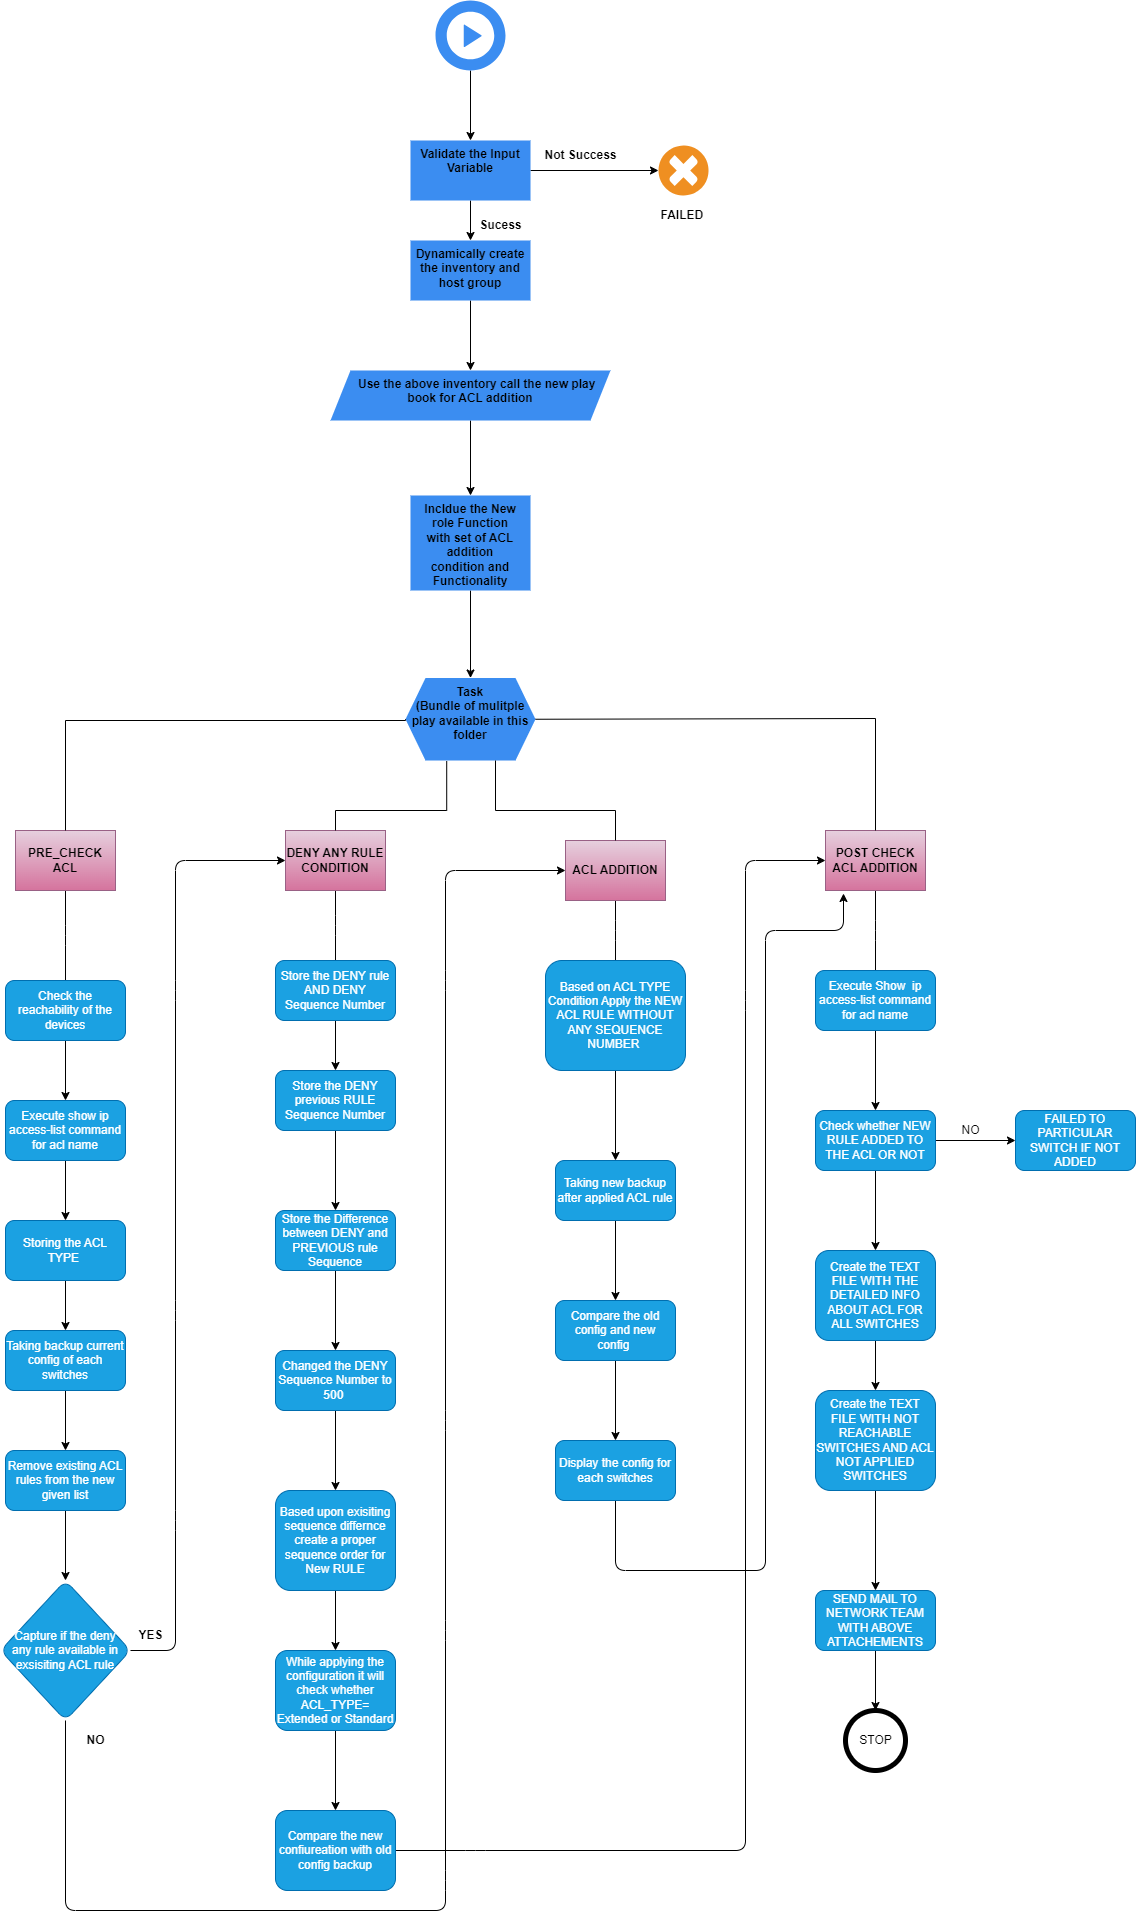

The diagram above was exported from draw.io. Its source (the exported page's mxGraphModel, read from the mxfile embedded in the PNG):
<mxGraphModel dx="3116" dy="1147" grid="1" gridSize="10" guides="1" tooltips="1" connect="1" arrows="1" fold="1" page="1" pageScale="1" pageWidth="850" pageHeight="1100" math="0" shadow="0">
  <root>
    <mxCell id="0" />
    <mxCell id="1" parent="0" />
    <mxCell id="4" value="" style="shadow=0;dashed=0;html=1;strokeColor=none;fillColor=#EF8F21;labelPosition=center;verticalLabelPosition=bottom;verticalAlign=top;align=center;outlineConnect=0;shape=mxgraph.veeam.failed;" parent="1" vertex="1">
      <mxGeometry x="603" y="215" width="50" height="50" as="geometry" />
    </mxCell>
    <mxCell id="7" value="" style="edgeStyle=none;html=1;" parent="1" source="5" target="6" edge="1">
      <mxGeometry relative="1" as="geometry" />
    </mxCell>
    <mxCell id="5" value="" style="sketch=0;html=1;aspect=fixed;strokeColor=none;shadow=0;align=center;verticalAlign=top;fillColor=#3B8DF1;shape=mxgraph.gcp2.play_start" parent="1" vertex="1">
      <mxGeometry x="380" y="70" width="70" height="70" as="geometry" />
    </mxCell>
    <mxCell id="12" style="edgeStyle=none;html=1;" parent="1" source="6" target="4" edge="1">
      <mxGeometry relative="1" as="geometry" />
    </mxCell>
    <mxCell id="14" style="edgeStyle=none;html=1;" parent="1" source="6" target="9" edge="1">
      <mxGeometry relative="1" as="geometry" />
    </mxCell>
    <mxCell id="6" value="&lt;b&gt;Validate the Input&lt;br&gt;Variable&lt;br&gt;&lt;/b&gt;" style="whiteSpace=wrap;html=1;verticalAlign=top;fillColor=#3B8DF1;strokeColor=none;sketch=0;shadow=0;" parent="1" vertex="1">
      <mxGeometry x="355" y="210" width="120" height="60" as="geometry" />
    </mxCell>
    <mxCell id="19" value="" style="edgeStyle=none;html=1;" parent="1" source="9" target="18" edge="1">
      <mxGeometry relative="1" as="geometry" />
    </mxCell>
    <mxCell id="9" value="&lt;b&gt;Dynamically create the inventory and host group&lt;/b&gt;" style="whiteSpace=wrap;html=1;verticalAlign=top;fillColor=#3B8DF1;strokeColor=none;sketch=0;shadow=0;" parent="1" vertex="1">
      <mxGeometry x="355" y="310" width="120" height="60" as="geometry" />
    </mxCell>
    <mxCell id="13" value="&lt;b&gt;Not Success&lt;/b&gt;" style="text;html=1;align=center;verticalAlign=middle;resizable=0;points=[];autosize=1;strokeColor=none;fillColor=none;" parent="1" vertex="1">
      <mxGeometry x="475" y="210" width="100" height="30" as="geometry" />
    </mxCell>
    <mxCell id="15" value="&lt;b&gt;Sucess&lt;/b&gt;" style="text;html=1;align=center;verticalAlign=middle;resizable=0;points=[];autosize=1;strokeColor=none;fillColor=none;" parent="1" vertex="1">
      <mxGeometry x="410" y="280" width="70" height="30" as="geometry" />
    </mxCell>
    <mxCell id="21" value="" style="edgeStyle=none;html=1;" parent="1" source="18" target="20" edge="1">
      <mxGeometry relative="1" as="geometry" />
    </mxCell>
    <mxCell id="18" value="&lt;b&gt;&amp;nbsp; &amp;nbsp; Use the above inventory call the new play book for ACL addition&lt;/b&gt;" style="shape=parallelogram;perimeter=parallelogramPerimeter;whiteSpace=wrap;html=1;fixedSize=1;verticalAlign=top;fillColor=#3B8DF1;strokeColor=none;sketch=0;shadow=0;" parent="1" vertex="1">
      <mxGeometry x="275" y="440" width="280" height="50" as="geometry" />
    </mxCell>
    <mxCell id="23" value="" style="edgeStyle=none;html=1;" parent="1" source="20" target="22" edge="1">
      <mxGeometry relative="1" as="geometry" />
    </mxCell>
    <mxCell id="20" value="&lt;b&gt;Incldue the New role Function with set of ACL addition condition and Functionality&lt;/b&gt;" style="shape=process;whiteSpace=wrap;html=1;backgroundOutline=1;verticalAlign=top;fillColor=#3B8DF1;strokeColor=none;sketch=0;shadow=0;" parent="1" vertex="1">
      <mxGeometry x="355" y="565" width="120" height="95" as="geometry" />
    </mxCell>
    <mxCell id="22" value="&lt;b&gt;Task&lt;br&gt;(Bundle of mulitple play available in this folder&lt;/b&gt;" style="shape=hexagon;perimeter=hexagonPerimeter2;whiteSpace=wrap;html=1;fixedSize=1;verticalAlign=top;fillColor=#3B8DF1;strokeColor=none;sketch=0;shadow=0;" parent="1" vertex="1">
      <mxGeometry x="350" y="747.5" width="130" height="82.5" as="geometry" />
    </mxCell>
    <mxCell id="97" value="" style="edgeStyle=elbowEdgeStyle;html=1;elbow=vertical;startArrow=none;endArrow=none;" parent="1" source="24" target="96" edge="1">
      <mxGeometry relative="1" as="geometry" />
    </mxCell>
    <mxCell id="24" value="&lt;b&gt;POST CHECK ACL ADDITION&lt;/b&gt;" style="whiteSpace=wrap;html=1;align=center;verticalAlign=middle;treeFolding=1;treeMoving=1;newEdgeStyle={&quot;edgeStyle&quot;:&quot;elbowEdgeStyle&quot;,&quot;startArrow&quot;:&quot;none&quot;,&quot;endArrow&quot;:&quot;none&quot;};fillColor=#e6d0de;strokeColor=#996185;gradientColor=#d5739d;" parent="1" vertex="1">
      <mxGeometry x="770" y="900" width="100" height="60" as="geometry" />
    </mxCell>
    <mxCell id="25" value="" style="edgeStyle=elbowEdgeStyle;elbow=vertical;sourcePerimeterSpacing=0;targetPerimeterSpacing=0;startArrow=none;endArrow=none;rounded=0;curved=0;exitX=1;exitY=0.5;exitDx=0;exitDy=0;" parent="1" source="22" target="24" edge="1">
      <mxGeometry relative="1" as="geometry">
        <mxPoint x="560" y="800" as="sourcePoint" />
        <Array as="points">
          <mxPoint x="620" y="788" />
          <mxPoint x="540" y="870" />
        </Array>
      </mxGeometry>
    </mxCell>
    <mxCell id="95" value="" style="edgeStyle=elbowEdgeStyle;html=1;elbow=vertical;startArrow=none;endArrow=none;" parent="1" source="31" target="47" edge="1">
      <mxGeometry relative="1" as="geometry" />
    </mxCell>
    <mxCell id="31" value="&lt;b&gt;PRE_CHECK ACL&lt;/b&gt;" style="whiteSpace=wrap;html=1;align=center;verticalAlign=middle;treeFolding=1;treeMoving=1;newEdgeStyle={&quot;edgeStyle&quot;:&quot;elbowEdgeStyle&quot;,&quot;startArrow&quot;:&quot;none&quot;,&quot;endArrow&quot;:&quot;none&quot;};fillColor=#e6d0de;strokeColor=#996185;gradientColor=#d5739d;" parent="1" vertex="1">
      <mxGeometry x="-40" y="900" width="100" height="60" as="geometry" />
    </mxCell>
    <mxCell id="32" value="" style="edgeStyle=elbowEdgeStyle;elbow=vertical;sourcePerimeterSpacing=0;targetPerimeterSpacing=0;startArrow=none;endArrow=none;rounded=0;curved=0;exitX=0;exitY=0.5;exitDx=0;exitDy=0;" parent="1" source="22" target="31" edge="1">
      <mxGeometry relative="1" as="geometry">
        <mxPoint x="390" y="830" as="sourcePoint" />
        <Array as="points">
          <mxPoint x="210" y="790" />
          <mxPoint x="330" y="880" />
        </Array>
      </mxGeometry>
    </mxCell>
    <mxCell id="78" value="" style="edgeStyle=elbowEdgeStyle;html=1;elbow=vertical;startArrow=none;endArrow=none;" parent="1" source="33" target="71" edge="1">
      <mxGeometry relative="1" as="geometry" />
    </mxCell>
    <mxCell id="33" value="&lt;b&gt;DENY ANY RULE CONDITION&lt;/b&gt;" style="whiteSpace=wrap;html=1;align=center;verticalAlign=middle;treeFolding=1;treeMoving=1;newEdgeStyle={&quot;edgeStyle&quot;:&quot;elbowEdgeStyle&quot;,&quot;startArrow&quot;:&quot;none&quot;,&quot;endArrow&quot;:&quot;none&quot;};fillColor=#e6d0de;strokeColor=#996185;gradientColor=#d5739d;" parent="1" vertex="1">
      <mxGeometry x="230" y="900" width="100" height="60" as="geometry" />
    </mxCell>
    <mxCell id="34" value="" style="edgeStyle=elbowEdgeStyle;elbow=vertical;sourcePerimeterSpacing=0;targetPerimeterSpacing=0;startArrow=none;endArrow=none;rounded=0;curved=0;entryX=0.5;entryY=0;entryDx=0;entryDy=0;exitX=0.317;exitY=1.006;exitDx=0;exitDy=0;exitPerimeter=0;" parent="1" source="22" target="33" edge="1">
      <mxGeometry relative="1" as="geometry">
        <mxPoint x="410" y="827.5" as="sourcePoint" />
        <mxPoint x="310" y="900" as="targetPoint" />
        <Array as="points">
          <mxPoint x="310" y="880" />
          <mxPoint x="290" y="880" />
          <mxPoint x="364" y="967.5" />
          <mxPoint x="330" y="957.5" />
        </Array>
      </mxGeometry>
    </mxCell>
    <mxCell id="59" value="" style="edgeStyle=none;html=1;" parent="1" source="47" target="55" edge="1">
      <mxGeometry relative="1" as="geometry" />
    </mxCell>
    <mxCell id="47" value="Check the reachability of the devices" style="rounded=1;whiteSpace=wrap;html=1;fillColor=#1ba1e2;fontColor=#ffffff;strokeColor=#006EAF;" parent="1" vertex="1">
      <mxGeometry x="-50" y="1050" width="120" height="60" as="geometry" />
    </mxCell>
    <mxCell id="79" value="" style="edgeStyle=elbowEdgeStyle;html=1;elbow=vertical;startArrow=none;endArrow=none;" parent="1" source="56" target="74" edge="1">
      <mxGeometry relative="1" as="geometry" />
    </mxCell>
    <mxCell id="56" value="&lt;b&gt;ACL ADDITION&lt;/b&gt;" style="whiteSpace=wrap;html=1;align=center;verticalAlign=middle;treeFolding=1;treeMoving=1;newEdgeStyle={&quot;edgeStyle&quot;:&quot;elbowEdgeStyle&quot;,&quot;startArrow&quot;:&quot;none&quot;,&quot;endArrow&quot;:&quot;none&quot;};fillColor=#e6d0de;strokeColor=#996185;gradientColor=#d5739d;" parent="1" vertex="1">
      <mxGeometry x="510" y="910" width="100" height="60" as="geometry" />
    </mxCell>
    <mxCell id="57" value="" style="edgeStyle=elbowEdgeStyle;elbow=vertical;sourcePerimeterSpacing=0;targetPerimeterSpacing=0;startArrow=none;endArrow=none;rounded=0;curved=0;" parent="1" target="56" edge="1">
      <mxGeometry relative="1" as="geometry">
        <mxPoint x="440" y="830" as="sourcePoint" />
        <Array as="points">
          <mxPoint x="440" y="880" />
          <mxPoint x="670" y="870" />
          <mxPoint x="620" y="870" />
          <mxPoint x="670" y="880" />
          <mxPoint x="550" y="880" />
          <mxPoint x="640" y="890" />
          <mxPoint x="495" y="880" />
        </Array>
      </mxGeometry>
    </mxCell>
    <mxCell id="62" value="" style="edgeStyle=none;html=1;" parent="1" source="55" target="61" edge="1">
      <mxGeometry relative="1" as="geometry" />
    </mxCell>
    <mxCell id="55" value="Execute show ip access-list command for acl name" style="rounded=1;whiteSpace=wrap;html=1;fillColor=#1ba1e2;fontColor=#ffffff;strokeColor=#006EAF;" parent="1" vertex="1">
      <mxGeometry x="-50" y="1170" width="120" height="60" as="geometry" />
    </mxCell>
    <mxCell id="64" value="" style="edgeStyle=none;html=1;" parent="1" source="61" target="63" edge="1">
      <mxGeometry relative="1" as="geometry" />
    </mxCell>
    <mxCell id="61" value="Storing the ACL TYPE&amp;nbsp;" style="rounded=1;whiteSpace=wrap;html=1;fillColor=#1ba1e2;fontColor=#ffffff;strokeColor=#006EAF;" parent="1" vertex="1">
      <mxGeometry x="-50" y="1290" width="120" height="60" as="geometry" />
    </mxCell>
    <mxCell id="68" value="" style="edgeStyle=none;html=1;entryX=0.5;entryY=0;entryDx=0;entryDy=0;" parent="1" source="63" target="66" edge="1">
      <mxGeometry relative="1" as="geometry">
        <mxPoint x="107.5" y="1490" as="targetPoint" />
      </mxGeometry>
    </mxCell>
    <mxCell id="63" value="Taking backup current config of each switches" style="rounded=1;whiteSpace=wrap;html=1;fillColor=#1ba1e2;fontColor=#ffffff;strokeColor=#006EAF;" parent="1" vertex="1">
      <mxGeometry x="-50" y="1400" width="120" height="60" as="geometry" />
    </mxCell>
    <mxCell id="70" value="" style="edgeStyle=none;html=1;" parent="1" source="66" target="69" edge="1">
      <mxGeometry relative="1" as="geometry" />
    </mxCell>
    <mxCell id="66" value="Remove existing ACL rules from the new given list" style="rounded=1;whiteSpace=wrap;html=1;fillColor=#1ba1e2;fontColor=#ffffff;strokeColor=#006EAF;" parent="1" vertex="1">
      <mxGeometry x="-50" y="1520" width="120" height="60" as="geometry" />
    </mxCell>
    <mxCell id="72" value="" style="edgeStyle=none;html=1;entryX=0;entryY=0.5;entryDx=0;entryDy=0;exitX=1;exitY=0.5;exitDx=0;exitDy=0;" parent="1" source="69" target="33" edge="1">
      <mxGeometry relative="1" as="geometry">
        <mxPoint x="180" y="1060" as="targetPoint" />
        <Array as="points">
          <mxPoint x="120" y="1720" />
          <mxPoint x="120" y="1590" />
          <mxPoint x="120" y="1380" />
          <mxPoint x="120" y="1060" />
          <mxPoint x="120" y="930" />
        </Array>
      </mxGeometry>
    </mxCell>
    <mxCell id="75" value="" style="edgeStyle=none;html=1;entryX=0;entryY=0.5;entryDx=0;entryDy=0;exitX=0.5;exitY=1;exitDx=0;exitDy=0;" parent="1" source="69" target="56" edge="1">
      <mxGeometry relative="1" as="geometry">
        <mxPoint x="100" y="1730" as="sourcePoint" />
        <mxPoint x="440" y="1060" as="targetPoint" />
        <Array as="points">
          <mxPoint x="10" y="1980" />
          <mxPoint x="390" y="1980" />
          <mxPoint x="390" y="1950" />
          <mxPoint x="390" y="1700" />
          <mxPoint x="390" y="1490" />
          <mxPoint x="390" y="1050" />
          <mxPoint x="390" y="940" />
        </Array>
      </mxGeometry>
    </mxCell>
    <mxCell id="69" value="Capture if the deny &lt;br&gt;any rule available in exsisiting ACL rule" style="rhombus;whiteSpace=wrap;html=1;rounded=1;fillColor=#1ba1e2;fontColor=#ffffff;strokeColor=#006EAF;" parent="1" vertex="1">
      <mxGeometry x="-55" y="1650" width="130" height="140" as="geometry" />
    </mxCell>
    <mxCell id="83" value="" style="edgeStyle=none;html=1;" parent="1" source="71" target="80" edge="1">
      <mxGeometry relative="1" as="geometry" />
    </mxCell>
    <mxCell id="71" value="Store the DENY rule AND DENY Sequence Number" style="rounded=1;whiteSpace=wrap;html=1;fillColor=#1ba1e2;fontColor=#ffffff;strokeColor=#006EAF;" parent="1" vertex="1">
      <mxGeometry x="220" y="1030" width="120" height="60" as="geometry" />
    </mxCell>
    <mxCell id="73" value="&lt;b&gt;YES&lt;/b&gt;" style="text;html=1;align=center;verticalAlign=middle;resizable=0;points=[];autosize=1;strokeColor=none;fillColor=none;" parent="1" vertex="1">
      <mxGeometry x="70" y="1690" width="50" height="30" as="geometry" />
    </mxCell>
    <mxCell id="100" value="" style="edgeStyle=none;html=1;" parent="1" source="74" target="99" edge="1">
      <mxGeometry relative="1" as="geometry" />
    </mxCell>
    <mxCell id="74" value="Based on ACL TYPE Condition Apply the NEW ACL RULE WITHOUT ANY SEQUENCE NUMBER&amp;nbsp;" style="rounded=1;whiteSpace=wrap;html=1;fillColor=#1ba1e2;fontColor=#ffffff;strokeColor=#006EAF;" parent="1" vertex="1">
      <mxGeometry x="490" y="1030" width="140" height="110" as="geometry" />
    </mxCell>
    <mxCell id="82" value="" style="edgeStyle=none;html=1;" parent="1" source="80" target="81" edge="1">
      <mxGeometry relative="1" as="geometry" />
    </mxCell>
    <mxCell id="80" value="Store the DENY previous RULE Sequence Number" style="whiteSpace=wrap;html=1;rounded=1;fillColor=#1ba1e2;fontColor=#ffffff;strokeColor=#006EAF;" parent="1" vertex="1">
      <mxGeometry x="220" y="1140" width="120" height="60" as="geometry" />
    </mxCell>
    <mxCell id="85" value="" style="edgeStyle=none;html=1;" parent="1" source="81" target="84" edge="1">
      <mxGeometry relative="1" as="geometry" />
    </mxCell>
    <mxCell id="81" value="Store the Difference between DENY and PREVIOUS rule Sequence" style="rounded=1;whiteSpace=wrap;html=1;fillColor=#1ba1e2;fontColor=#ffffff;strokeColor=#006EAF;" parent="1" vertex="1">
      <mxGeometry x="220" y="1280" width="120" height="60" as="geometry" />
    </mxCell>
    <mxCell id="87" value="" style="edgeStyle=none;html=1;" parent="1" source="84" target="86" edge="1">
      <mxGeometry relative="1" as="geometry" />
    </mxCell>
    <mxCell id="84" value="Changed the DENY Sequence Number to 500&amp;nbsp;" style="rounded=1;whiteSpace=wrap;html=1;fillColor=#1ba1e2;fontColor=#ffffff;strokeColor=#006EAF;" parent="1" vertex="1">
      <mxGeometry x="220" y="1420" width="120" height="60" as="geometry" />
    </mxCell>
    <mxCell id="89" value="" style="edgeStyle=none;html=1;" parent="1" source="86" target="88" edge="1">
      <mxGeometry relative="1" as="geometry" />
    </mxCell>
    <mxCell id="86" value="Based upon exisiting sequence differnce create a proper sequence order for New RULE" style="rounded=1;whiteSpace=wrap;html=1;fillColor=#1ba1e2;fontColor=#ffffff;strokeColor=#006EAF;" parent="1" vertex="1">
      <mxGeometry x="220" y="1560" width="120" height="100" as="geometry" />
    </mxCell>
    <mxCell id="92" value="" style="edgeStyle=none;html=1;" parent="1" source="88" target="91" edge="1">
      <mxGeometry relative="1" as="geometry" />
    </mxCell>
    <mxCell id="88" value="While applying the configuration it will check whether ACL_TYPE= Extended or Standard" style="rounded=1;whiteSpace=wrap;html=1;fillColor=#1ba1e2;fontColor=#ffffff;strokeColor=#006EAF;" parent="1" vertex="1">
      <mxGeometry x="220" y="1720" width="120" height="80" as="geometry" />
    </mxCell>
    <mxCell id="90" value="&lt;b&gt;NO&lt;/b&gt;" style="text;html=1;align=center;verticalAlign=middle;resizable=0;points=[];autosize=1;strokeColor=none;fillColor=none;" parent="1" vertex="1">
      <mxGeometry x="20" y="1795" width="40" height="30" as="geometry" />
    </mxCell>
    <mxCell id="94" style="edgeStyle=none;html=1;exitX=1;exitY=0.5;exitDx=0;exitDy=0;entryX=0;entryY=0.5;entryDx=0;entryDy=0;" parent="1" source="91" target="24" edge="1">
      <mxGeometry relative="1" as="geometry">
        <mxPoint x="720" y="1060" as="targetPoint" />
        <Array as="points">
          <mxPoint x="420" y="1920" />
          <mxPoint x="690" y="1920" />
          <mxPoint x="690" y="1070" />
          <mxPoint x="690" y="930" />
        </Array>
      </mxGeometry>
    </mxCell>
    <mxCell id="91" value="Compare the new confiureation with old config backup" style="rounded=1;whiteSpace=wrap;html=1;fillColor=#1ba1e2;fontColor=#ffffff;strokeColor=#006EAF;" parent="1" vertex="1">
      <mxGeometry x="220" y="1880" width="120" height="80" as="geometry" />
    </mxCell>
    <mxCell id="120" value="" style="edgeStyle=none;html=1;" parent="1" source="96" target="119" edge="1">
      <mxGeometry relative="1" as="geometry" />
    </mxCell>
    <mxCell id="96" value="Execute Show&amp;nbsp; ip access-list command for acl name" style="rounded=1;whiteSpace=wrap;html=1;fillColor=#1ba1e2;fontColor=#ffffff;strokeColor=#006EAF;" parent="1" vertex="1">
      <mxGeometry x="760" y="1040" width="120" height="60" as="geometry" />
    </mxCell>
    <mxCell id="102" value="" style="edgeStyle=none;html=1;" parent="1" source="99" target="101" edge="1">
      <mxGeometry relative="1" as="geometry" />
    </mxCell>
    <mxCell id="99" value="Taking new backup after applied ACL rule" style="rounded=1;whiteSpace=wrap;html=1;fillColor=#1ba1e2;fontColor=#ffffff;strokeColor=#006EAF;" parent="1" vertex="1">
      <mxGeometry x="500" y="1230" width="120" height="60" as="geometry" />
    </mxCell>
    <mxCell id="104" value="" style="edgeStyle=none;html=1;" parent="1" source="101" target="103" edge="1">
      <mxGeometry relative="1" as="geometry" />
    </mxCell>
    <mxCell id="101" value="Compare the old config and new config&amp;nbsp;" style="rounded=1;whiteSpace=wrap;html=1;fillColor=#1ba1e2;fontColor=#ffffff;strokeColor=#006EAF;" parent="1" vertex="1">
      <mxGeometry x="500" y="1370" width="120" height="60" as="geometry" />
    </mxCell>
    <mxCell id="105" style="edgeStyle=none;html=1;exitX=0.5;exitY=1;exitDx=0;exitDy=0;entryX=0.18;entryY=1.05;entryDx=0;entryDy=0;entryPerimeter=0;" parent="1" source="103" target="24" edge="1">
      <mxGeometry relative="1" as="geometry">
        <Array as="points">
          <mxPoint x="560" y="1640" />
          <mxPoint x="710" y="1640" />
          <mxPoint x="710" y="1000" />
          <mxPoint x="788" y="1000" />
        </Array>
      </mxGeometry>
    </mxCell>
    <mxCell id="103" value="Display the config for each switches" style="rounded=1;whiteSpace=wrap;html=1;fillColor=#1ba1e2;fontColor=#ffffff;strokeColor=#006EAF;" parent="1" vertex="1">
      <mxGeometry x="500" y="1510" width="120" height="60" as="geometry" />
    </mxCell>
    <mxCell id="122" value="" style="edgeStyle=none;html=1;" parent="1" source="119" target="121" edge="1">
      <mxGeometry relative="1" as="geometry" />
    </mxCell>
    <mxCell id="125" value="" style="edgeStyle=none;html=1;" parent="1" source="119" target="124" edge="1">
      <mxGeometry relative="1" as="geometry" />
    </mxCell>
    <mxCell id="119" value="Check whether NEW RULE ADDED TO THE ACL OR NOT" style="rounded=1;whiteSpace=wrap;html=1;fillColor=#1ba1e2;fontColor=#ffffff;strokeColor=#006EAF;" parent="1" vertex="1">
      <mxGeometry x="760" y="1180" width="120" height="60" as="geometry" />
    </mxCell>
    <mxCell id="121" value="FAILED TO PARTICULAR SWITCH IF NOT ADDED" style="whiteSpace=wrap;html=1;rounded=1;fillColor=#1ba1e2;fontColor=#ffffff;strokeColor=#006EAF;" parent="1" vertex="1">
      <mxGeometry x="960" y="1180" width="120" height="60" as="geometry" />
    </mxCell>
    <mxCell id="123" value="NO" style="text;html=1;align=center;verticalAlign=middle;resizable=0;points=[];autosize=1;strokeColor=none;fillColor=none;" parent="1" vertex="1">
      <mxGeometry x="895" y="1185" width="40" height="30" as="geometry" />
    </mxCell>
    <mxCell id="127" value="" style="edgeStyle=none;html=1;" parent="1" source="124" target="126" edge="1">
      <mxGeometry relative="1" as="geometry" />
    </mxCell>
    <mxCell id="124" value="Create the TEXT FILE WITH THE DETAILED INFO ABOUT ACL FOR ALL SWITCHES" style="rounded=1;whiteSpace=wrap;html=1;fillColor=#1ba1e2;fontColor=#ffffff;strokeColor=#006EAF;" parent="1" vertex="1">
      <mxGeometry x="760" y="1320" width="120" height="90" as="geometry" />
    </mxCell>
    <mxCell id="129" value="" style="edgeStyle=none;html=1;" parent="1" source="126" target="128" edge="1">
      <mxGeometry relative="1" as="geometry" />
    </mxCell>
    <mxCell id="126" value="Create the TEXT FILE WITH NOT REACHABLE SWITCHES AND ACL NOT APPLIED SWITCHES" style="rounded=1;whiteSpace=wrap;html=1;fillColor=#1ba1e2;fontColor=#ffffff;strokeColor=#006EAF;" parent="1" vertex="1">
      <mxGeometry x="760" y="1460" width="120" height="100" as="geometry" />
    </mxCell>
    <mxCell id="131" value="" style="edgeStyle=none;html=1;" parent="1" source="128" target="130" edge="1">
      <mxGeometry relative="1" as="geometry" />
    </mxCell>
    <mxCell id="128" value="SEND MAIL TO NETWORK TEAM WITH ABOVE ATTACHEMENTS" style="rounded=1;whiteSpace=wrap;html=1;fillColor=#1ba1e2;fontColor=#ffffff;strokeColor=#006EAF;" parent="1" vertex="1">
      <mxGeometry x="760" y="1660" width="120" height="60" as="geometry" />
    </mxCell>
    <mxCell id="130" value="STOP" style="shape=ellipse;html=1;dashed=0;whitespace=wrap;aspect=fixed;strokeWidth=5;perimeter=ellipsePerimeter;" parent="1" vertex="1">
      <mxGeometry x="790" y="1780" width="60" height="60" as="geometry" />
    </mxCell>
    <mxCell id="132" value="&lt;b&gt;FAILED&lt;/b&gt;&amp;nbsp;" style="text;html=1;align=center;verticalAlign=middle;resizable=0;points=[];autosize=1;strokeColor=none;fillColor=none;" vertex="1" parent="1">
      <mxGeometry x="593" y="270" width="70" height="30" as="geometry" />
    </mxCell>
  </root>
</mxGraphModel>